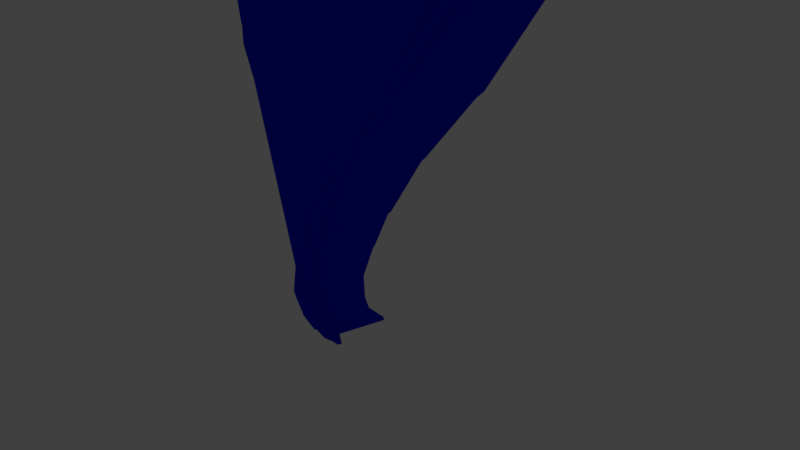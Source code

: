 # Source: MVBridgeCollider.blend  (saved by Blender 2.77.0; exported with 4.5.12 LTS)
import bpy
from mathutils import Matrix  # noqa: F401  (used for matrix-valued properties, if any)

bpy.ops.wm.read_factory_settings(use_empty=True)
scene = bpy.context.scene
scene.name = 'Scene'

# ---- collections
col_collection_1 = bpy.data.collections.new('Collection 1'); scene.collection.children.link(col_collection_1)

# ---- materials (node trees are filled in below, after node groups)
mat_bridge = bpy.data.materials.new('Bridge')
mat_bridge.alpha_threshold = 0.0
mat_bridge.use_transparent_shadow = False
mat_bridge.diffuse_color = (0.004975, 0.006493, 0.8, 1.0)
mat_bridge.roughness = 0.5

# ---- material node trees

# ---- world
world_world = bpy.data.worlds.new('World'); scene.world = world_world
world_world.color = (0.05088, 0.05088, 0.05088)
world_world.use_sun_shadow = False
world_world.sun_shadow_jitter_overblur = 0.0
world_world.cycles.sampling_method = 'MANUAL'

# ---- cameras
cam_camera = bpy.data.cameras.new('Camera')
cam_camera.clip_end = 100.0
cam_camera.lens = 35.0
cam_camera.sensor_width = 32.0
cam_camera.sensor_height = 18.0
cam_camera.ortho_scale = 7.314
cam_camera.dof.focus_distance = 0.0
cam_camera.dof.aperture_fstop = 128.0

# ---- lights
light_lamp = bpy.data.lights.new('Lamp', 'POINT')
light_lamp.transmission_factor = 0.0
light_lamp.cutoff_distance = 30.0
light_lamp.energy = 100.0
light_lamp.shadow_buffer_clip_start = 1.001
light_lamp.shadow_soft_size = 0.1
light_lamp.shadow_maximum_resolution = 0.006
light_lamp.use_absolute_resolution = True

# ---- meshes
me_cube_000 = bpy.data.meshes.new('Cube.000')
me_cube_000.from_pydata([(7.425, 0.564, 4.578), (7.381, 0.5587, 4.635), (7.319, 0.5506, 4.495), (7.275, 0.5454, 4.552), (7.304, 1.547, 4.575), (7.26, 1.541, 4.632), (7.198, 1.533, 4.492), (7.154, 1.528, 4.549), (6.556, 0.22, 3.668), (6.512, 0.2148, 3.725), (6.45, 0.2067, 3.585), (6.406, 0.2014, 3.642), (6.435, 1.203, 3.665), (6.391, 1.197, 3.722), (6.329, 1.189, 3.581), (6.285, 1.184, 3.638), (5.532, -0.1488, 2.722), (5.487, -0.1541, 2.779), (5.426, -0.1621, 2.639), (5.382, -0.1674, 2.696), (5.411, 0.8337, 2.719), (5.366, 0.8285, 2.776), (5.305, 0.8204, 2.635), (5.26, 0.8151, 2.692), (4.591, -0.3765, 1.616), (4.546, -0.3818, 1.673), (4.485, -0.3899, 1.533), (4.441, -0.3951, 1.59), (4.47, 0.606, 1.613), (4.425, 0.6008, 1.67), (4.364, 0.5927, 1.529), (4.319, 0.5874, 1.587), (3.622, -0.6455, 0.6094), (3.578, -0.6508, 0.6665), (3.516, -0.6589, 0.526), (3.472, -0.6641, 0.5831), (3.501, 0.337, 0.606), (3.457, 0.3318, 0.6631), (3.395, 0.3237, 0.5226), (3.351, 0.3184, 0.5797), (2.641, -0.7205, -0.44), (2.597, -0.7256, -0.3828), (2.535, -0.7397, -0.523), (2.491, -0.7447, -0.4657), (2.488, 0.2571, -0.4715), (2.444, 0.252, -0.4142), (2.382, 0.238, -0.5544), (2.338, 0.2329, -0.4972), (1.646, -0.8903, -1.415), (1.602, -0.8958, -1.358), (1.54, -0.8955, -1.499), (1.495, -0.901, -1.442), (1.57, 0.09605, -1.379), (1.525, 0.09051, -1.322), (1.463, 0.09088, -1.462), (1.419, 0.08534, -1.405), (0.5695, -0.8819, -2.462), (0.525, -0.8875, -2.406), (0.4631, -0.8871, -2.546), (0.4186, -0.8927, -2.489), (0.493, 0.1044, -2.426), (0.4485, 0.09887, -2.369), (0.3866, 0.09924, -2.51), (0.3421, 0.09369, -2.453), (-0.4057, -0.8094, -3.428), (-0.4507, -0.8154, -3.372), (-0.5117, -0.798, -3.512), (-0.5568, -0.804, -3.455), (-0.3917, 0.1736, -3.312), (-0.4368, 0.1676, -3.255), (-0.4978, 0.185, -3.395), (-0.5429, 0.179, -3.339), (-1.444, -0.662, -4.449), (-1.49, -0.6684, -4.393), (-1.549, -0.6377, -4.532), (-1.595, -0.6441, -4.476), (-1.36, 0.308, -4.27), (-1.406, 0.3016, -4.214), (-1.465, 0.3323, -4.353), (-1.51, 0.3259, -4.297), (-2.438, -0.3673, -5.415), (-2.484, -0.3737, -5.359), (-2.543, -0.3423, -5.498), (-2.589, -0.3487, -5.442), (-2.35, 0.6018, -5.233), (-2.396, 0.5954, -5.177), (-2.455, 0.6268, -5.315), (-2.5, 0.6204, -5.259), (-3.425, 0.01005, -6.379), (-3.468, 0.003328, -6.321), (-3.53, 0.05269, -6.452), (-3.573, 0.04597, -6.395), (-3.226, 0.9452, -6.121), (-3.27, 0.9385, -6.064), (-3.332, 0.9879, -6.195), (-3.375, 0.9811, -6.137), (-4.427, 0.5669, -7.264), (-4.47, 0.5602, -7.206), (-4.532, 0.6096, -7.338), (-4.575, 0.6029, -7.28), (-4.229, 1.502, -7.007), (-4.272, 1.495, -6.949), (-4.334, 1.545, -7.08), (-4.377, 1.538, -7.023), (-4.347, 0.713, -7.422), (-4.365, 0.6447, -7.441), (-3.954, 0.5064, -7.045), (-3.971, 0.4382, -7.064), (4.458, 0.7556, 7.572), (4.481, 0.6911, 7.597), (4.133, 0.4135, 7.209), (4.11, 0.478, 7.184), (-3.672, 0.3033, -6.754), (-3.686, 0.2334, -6.769), (-3.274, 0.135, -6.361), (-3.288, 0.0651, -6.376), (3.718, 0.2974, 6.828), (3.727, 0.226, 6.842), (3.343, 0.09535, 6.425), (3.333, 0.1668, 6.411), (-3.016, 0.02455, -6.102), (-3.032, -0.04511, -6.116), (-2.622, -0.1492, -5.707), (-2.638, -0.2189, -5.722), (3.056, 0.0776, 6.16), (3.067, 0.006568, 6.173), (2.68, -0.1297, 5.759), (2.669, -0.05866, 5.746), (-0.3486, -0.6926, -3.439), (-0.3564, -0.765, -3.445), (0.05421, -0.7711, -3.024), (0.04644, -0.8435, -3.031), (2.337, -0.08649, 5.434), (2.344, -0.1585, 5.444), (1.946, -0.255, 5.028), (1.939, -0.183, 5.019), (-1.02, -0.586, -4.108), (-1.026, -0.6583, -4.115), (-0.6138, -0.6588, -3.695), (-0.6202, -0.7312, -3.702), (-0.3478, -0.6172, 2.747), (-0.3435, -0.6898, 2.753), (-0.7473, -0.7455, 2.335), (-0.7517, -0.6728, 2.33), (-1.723, -0.4083, -4.806), (-1.733, -0.4799, -4.816), (-1.316, -0.5213, -4.403), (-1.326, -0.5929, -4.413), (0.3266, -0.565, 3.421), (0.3309, -0.6376, 3.427), (-0.07291, -0.6932, 3.009), (-0.07727, -0.6206, 3.004), (-2.38, -0.1861, -5.462), (-2.389, -0.2577, -5.472), (-1.972, -0.2991, -5.059), (-1.982, -0.3707, -5.07), (1.027, -0.412, 4.129), (1.034, -0.484, 4.138), (0.6399, -0.5799, 3.719), (0.6322, -0.5079, 3.71), (0.2784, -0.7517, -2.81), (0.2771, -0.8247, -2.811), (0.6876, -0.7634, -2.394), (0.6863, -0.8363, -2.395), (1.688, -0.2485, 4.795), (1.694, -0.3208, 4.805), (1.302, -0.4111, 4.384), (1.296, -0.3387, 4.374), (1.01, -0.8199, -2.083), (1.012, -0.8927, -2.08), (1.418, -0.7905, -1.657), (1.42, -0.8633, -1.654), (-0.9904, -0.7487, 2.111), (-0.9896, -0.8218, 2.115), (-1.39, -0.8452, 1.692), (-1.391, -0.7721, 1.688), (1.696, -0.7721, -1.398), (1.696, -0.8452, -1.395), (2.096, -0.7487, -0.9749), (2.097, -0.8218, -0.9716), (-1.668, -0.7905, 1.429), (-1.666, -0.8633, 1.432), (-2.074, -0.8927, 1.006), (-2.076, -0.8199, 1.003), (4.382, -0.3387, 1.288), (4.389, -0.4111, 1.297), (4.774, -0.2485, 1.709), (4.781, -0.3208, 1.719), (-2.399, -0.7634, 0.6922), (-2.4, -0.8363, 0.6914), (-2.809, -0.8247, 0.2752), (-2.808, -0.7517, 0.2761), (3.719, -0.5079, 0.6239), (3.726, -0.5799, 0.6331), (4.113, -0.412, 1.042), (4.121, -0.484, 1.051), (-5.059, -0.2991, -1.973), (-5.068, -0.3707, -1.983), (-5.476, -0.2577, -2.386), (-5.466, -0.1861, -2.376), (3.009, -0.6206, -0.08238), (3.013, -0.6932, -0.07691), (3.413, -0.565, 0.3352), (3.417, -0.6376, 0.3406), (-4.402, -0.5213, -1.317), (-4.412, -0.5929, -1.327), (-4.819, -0.4799, -1.73), (-4.81, -0.4083, -1.72), (2.335, -0.6728, -0.7568), (2.339, -0.7455, -0.7513), (2.738, -0.6172, -0.3392), (2.743, -0.6898, -0.3338), (-3.7, -0.6588, -0.6091), (-3.707, -0.7312, -0.6156), (-4.113, -0.6583, -1.028), (-4.106, -0.586, -1.022), (5.025, -0.183, 1.932), (5.033, -0.255, 1.942), (5.423, -0.08649, 2.348), (5.431, -0.1585, 2.357), (-3.032, -0.7711, 0.06192), (-3.04, -0.8435, 0.05577), (-3.443, -0.765, -0.3591), (-3.435, -0.6926, -0.353), (5.755, -0.05866, 2.66), (5.766, -0.1297, 2.673), (6.142, 0.0776, 3.074), (6.153, 0.006568, 3.087), (-5.708, -0.1492, -2.621), (-5.724, -0.2189, -2.636), (-6.118, -0.04511, -3.03), (-6.102, 0.02455, -3.015), (6.42, 0.1668, 3.325), (6.429, 0.09535, 3.338), (6.804, 0.2974, 3.742), (6.814, 0.226, 3.756), (-6.36, 0.135, -3.274), (-6.375, 0.0651, -3.29), (-6.772, 0.2334, -3.683), (-6.758, 0.3033, -3.667), (7.196, 0.478, 4.098), (7.219, 0.4135, 4.123), (7.544, 0.7556, 4.485), (7.568, 0.6911, 4.511), (-7.04, 0.5064, -3.959), (-7.058, 0.4382, -3.977), (-7.451, 0.6447, -4.355), (-7.434, 0.713, -4.336), (4.448, 0.6547, 7.29), (4.403, 0.6494, 7.347), (4.342, 0.6414, 7.206), (4.297, 0.6361, 7.264), (4.326, 1.637, 7.287), (4.282, 1.632, 7.344), (4.221, 1.624, 7.203), (4.176, 1.619, 7.26), (3.578, 0.3108, 6.379), (3.534, 0.3055, 6.437), (3.472, 0.2974, 6.296), (3.428, 0.2922, 6.353), (3.457, 1.293, 6.376), (3.413, 1.288, 6.433), (3.351, 1.28, 6.293), (3.307, 1.275, 6.35), (2.554, -0.05807, 5.434), (2.51, -0.06333, 5.491), (2.448, -0.07141, 5.35), (2.404, -0.07667, 5.407), (2.433, 0.9245, 5.43), (2.389, 0.9192, 5.487), (2.327, 0.9111, 5.347), (2.283, 0.9059, 5.404), (1.613, -0.2858, 4.328), (1.569, -0.291, 4.385), (1.507, -0.2991, 4.244), (1.463, -0.3044, 4.301), (1.492, 0.6968, 4.324), (1.448, 0.6915, 4.381), (1.386, 0.6834, 4.241), (1.342, 0.6781, 4.298), (0.6441, -0.5548, 3.321), (0.5998, -0.5601, 3.378), (0.5381, -0.5681, 3.238), (0.4939, -0.5734, 3.295), (0.523, 0.4277, 3.318), (0.4787, 0.4225, 3.375), (0.417, 0.4144, 3.234), (0.3728, 0.4091, 3.291), (-0.3372, -0.6298, 2.272), (-0.3813, -0.6348, 2.329), (-0.4427, -0.6489, 2.189), (-0.4867, -0.654, 2.246), (-0.49, 0.3478, 2.24), (-0.5341, 0.3428, 2.297), (-0.5954, 0.3287, 2.157), (-0.6395, 0.3236, 2.214), (-1.332, -0.7996, 1.297), (-1.376, -0.8051, 1.354), (-1.438, -0.8047, 1.213), (-1.483, -0.8103, 1.27), (-1.408, 0.1868, 1.333), (-1.453, 0.1812, 1.39), (-1.515, 0.1816, 1.249), (-1.559, 0.1761, 1.306), (-2.408, -0.7912, 0.2491), (-2.453, -0.7968, 0.306), (-2.515, -0.7964, 0.1653), (-2.559, -0.8019, 0.2222), (-2.485, 0.1951, 0.2853), (-2.529, 0.1896, 0.3422), (-2.591, 0.19, 0.2016), (-2.636, 0.1844, 0.2584), (-3.384, -0.7187, -0.7168), (-3.429, -0.7247, -0.6604), (-3.49, -0.7073, -0.8003), (-3.535, -0.7133, -0.7439), (-3.37, 0.2643, -0.6003), (-3.415, 0.2583, -0.5439), (-3.476, 0.2757, -0.6838), (-3.521, 0.2697, -0.6274), (-4.422, -0.5713, -1.738), (-4.468, -0.5776, -1.682), (-4.527, -0.547, -1.82), (-4.573, -0.5533, -1.764), (-4.338, 0.3987, -1.559), (-4.383, 0.3924, -1.503), (-4.443, 0.4231, -1.641), (-4.488, 0.4167, -1.585), (-5.416, -0.2765, -2.704), (-5.462, -0.2829, -2.648), (-5.521, -0.2515, -2.786), (-5.566, -0.2579, -2.73), (-5.328, 0.6925, -2.521), (-5.374, 0.6861, -2.465), (-5.433, 0.7175, -2.604), (-5.478, 0.7111, -2.548), (-6.403, 0.1008, -3.667), (-6.446, 0.09405, -3.609), (-6.508, 0.1434, -3.741), (-6.551, 0.1367, -3.683), (-6.204, 1.036, -3.41), (-6.247, 1.029, -3.352), (-6.31, 1.079, -3.484), (-6.353, 1.072, -3.426), (-7.405, 0.6577, -4.552), (-7.448, 0.6509, -4.494), (-7.51, 0.7003, -4.626), (-7.553, 0.6936, -4.568), (-7.206, 1.593, -4.295), (-7.25, 1.586, -4.237), (-7.312, 1.635, -4.369), (-7.355, 1.629, -4.311)], [(55, 52), (303, 300)], [(1, 3, 2, 0), (7, 5, 4, 6), (0, 2, 6, 4), (5, 7, 3, 1), (9, 11, 10, 8), (15, 13, 12, 14), (8, 10, 14, 12), (13, 15, 11, 9), (17, 19, 18, 16), (23, 21, 20, 22), (16, 18, 22, 20), (21, 23, 19, 17), (25, 27, 26, 24), (31, 29, 28, 30), (24, 26, 30, 28), (29, 31, 27, 25), (33, 35, 34, 32), (39, 37, 36, 38), (32, 34, 38, 36), (37, 39, 35, 33), (41, 43, 42, 40), (47, 45, 44, 46), (40, 42, 46, 44), (45, 47, 43, 41), (49, 51, 50, 48), (55, 53, 52, 54), (48, 50, 54, 52), (53, 55, 51, 49), (57, 59, 58, 56), (63, 61, 60, 62), (56, 58, 62, 60), (61, 63, 59, 57), (65, 67, 66, 64), (71, 69, 68, 70), (64, 66, 70, 68), (69, 71, 67, 65), (73, 75, 74, 72), (79, 77, 76, 78), (72, 74, 78, 76), (77, 79, 75, 73), (81, 83, 82, 80), (87, 85, 84, 86), (80, 82, 86, 84), (85, 87, 83, 81), (89, 91, 90, 88), (95, 93, 92, 94), (88, 90, 94, 92), (93, 95, 91, 89), (97, 99, 98, 96), (99, 103, 102, 98), (103, 101, 100, 102), (96, 98, 102, 100), (101, 103, 99, 97), (101, 95, 94, 100), (97, 91, 95, 101), (97, 91, 90, 96), (100, 94, 90, 96), (86, 87, 93, 92), (92, 86, 82, 88), (89, 83, 82, 88), (89, 83, 87, 93), (85, 84, 78, 79), (84, 78, 74, 80), (81, 75, 74, 80), (81, 75, 79, 85), (67, 71, 77, 73), (73, 67, 66, 72), (76, 70, 66, 72), (69, 68, 62, 63), (68, 62, 58, 64), (65, 59, 58, 64), (65, 59, 63, 69), (54, 50, 56, 60), (57, 51, 50, 56), (57, 51, 55, 61), (61, 55, 54, 60), (53, 52, 46, 47), (52, 46, 42, 48), (49, 43, 42, 48), (49, 43, 47, 53), (38, 39, 45, 44), (44, 38, 34, 40), (41, 35, 34, 40), (41, 35, 39, 45), (37, 31, 30, 36), (36, 30, 26, 32), (33, 27, 26, 32), (33, 27, 31, 37), (28, 29, 23, 22), (28, 22, 18, 24), (25, 19, 18, 24), (25, 19, 23, 29), (20, 14, 15, 21), (17, 11, 15, 21), (17, 11, 10, 16), (20, 14, 10, 16), (12, 6, 7, 13), (9, 3, 7, 13), (9, 3, 2, 8), (12, 6, 2, 8), (77, 71, 70, 76), (0, 4, 5, 1), (105, 107, 106, 104), (146, 204, 207, 144), (120, 231, 236, 114), (168, 183, 188, 162), (113, 115, 114, 112), (233, 118, 117, 235), (107, 245, 238, 113), (187, 165, 134, 217), (121, 123, 122, 120), (145, 206, 205, 147), (112, 239, 244, 106), (162, 188, 191, 160), (129, 131, 130, 128), (216, 135, 164, 186), (161, 190, 189, 163), (178, 172, 175, 176), (137, 139, 138, 136), (131, 221, 190, 161), (195, 157, 166, 185), (160, 191, 220, 130), (145, 147, 146, 144), (177, 174, 173, 179), (194, 156, 159, 192), (184, 167, 156, 194), (153, 155, 154, 152), (139, 213, 222, 129), (106, 244, 247, 104), (128, 223, 212, 138), (161, 163, 162, 160), (193, 158, 157, 195), (210, 140, 143, 208), (105, 246, 245, 107), (169, 171, 170, 168), (203, 149, 158, 193), (122, 228, 231, 120), (104, 247, 246, 105), (177, 179, 178, 176), (192, 159, 148, 202), (209, 142, 141, 211), (226, 124, 127, 224), (185, 187, 186, 184), (147, 205, 214, 137), (121, 230, 229, 123), (138, 212, 215, 136), (193, 195, 194, 192), (136, 215, 204, 146), (225, 126, 125, 227), (242, 108, 111, 240), (201, 203, 202, 200), (211, 141, 150, 201), (137, 214, 213, 139), (154, 196, 199, 152), (209, 211, 210, 208), (243, 109, 108, 242), (200, 151, 140, 210), (241, 110, 109, 243), (217, 219, 218, 216), (155, 197, 206, 145), (235, 117, 110, 241), (153, 198, 197, 155), (225, 227, 226, 224), (144, 207, 196, 154), (170, 180, 183, 168), (240, 111, 116, 234), (233, 235, 234, 232), (179, 173, 142, 209), (169, 182, 181, 171), (186, 164, 167, 184), (241, 243, 242, 240), (208, 143, 172, 178), (123, 229, 198, 153), (227, 125, 118, 233), (152, 199, 228, 122), (185, 166, 165, 187), (113, 112, 106, 107), (202, 148, 151, 200), (232, 119, 124, 226), (171, 181, 174, 177), (121, 120, 114, 115), (114, 236, 239, 112), (176, 175, 180, 170), (153, 152, 122, 123), (201, 150, 149, 203), (218, 132, 135, 216), (113, 238, 237, 115), (154, 155, 145, 144), (219, 133, 126, 225), (130, 220, 223, 128), (224, 127, 132, 218), (146, 147, 137, 136), (217, 134, 133, 219), (234, 116, 119, 232), (115, 237, 230, 121), (138, 139, 129, 128), (163, 189, 182, 169), (110, 117, 116, 111), (118, 125, 124, 119), (126, 133, 132, 127), (134, 165, 164, 135), (161, 160, 130, 131), (156, 167, 166, 157), (169, 168, 162, 163), (148, 159, 158, 149), (140, 151, 150, 141), (142, 173, 172, 143), (177, 176, 170, 171), (174, 181, 180, 175), (182, 189, 188, 183), (190, 221, 220, 191), (209, 208, 178, 179), (212, 223, 222, 213), (204, 215, 214, 205), (196, 207, 206, 197), (210, 211, 201, 200), (198, 229, 228, 199), (230, 237, 236, 231), (238, 245, 244, 239), (202, 203, 193, 192), (110, 111, 108, 109), (118, 119, 116, 117), (126, 127, 124, 125), (194, 195, 185, 184), (134, 135, 132, 133), (142, 143, 140, 141), (150, 151, 148, 149), (217, 216, 186, 187), (158, 159, 156, 157), (166, 167, 164, 165), (174, 175, 172, 173), (225, 224, 218, 219), (182, 183, 180, 181), (190, 191, 188, 189), (198, 199, 196, 197), (233, 232, 226, 227), (206, 207, 204, 205), (214, 215, 212, 213), (222, 223, 220, 221), (241, 240, 234, 235), (230, 231, 228, 229), (238, 239, 236, 237), (246, 247, 244, 245), (129, 222, 221, 131), (249, 251, 250, 248), (255, 253, 252, 254), (248, 250, 254, 252), (253, 255, 251, 249), (257, 259, 258, 256), (263, 261, 260, 262), (256, 258, 262, 260), (261, 263, 259, 257), (265, 267, 266, 264), (271, 269, 268, 270), (264, 266, 270, 268), (269, 271, 267, 265), (273, 275, 274, 272), (279, 277, 276, 278), (272, 274, 278, 276), (277, 279, 275, 273), (281, 283, 282, 280), (287, 285, 284, 286), (280, 282, 286, 284), (285, 287, 283, 281), (289, 291, 290, 288), (295, 293, 292, 294), (288, 290, 294, 292), (293, 295, 291, 289), (297, 299, 298, 296), (303, 301, 300, 302), (296, 298, 302, 300), (301, 303, 299, 297), (305, 307, 306, 304), (311, 309, 308, 310), (304, 306, 310, 308), (309, 311, 307, 305), (313, 315, 314, 312), (319, 317, 316, 318), (312, 314, 318, 316), (317, 319, 315, 313), (321, 323, 322, 320), (327, 325, 324, 326), (320, 322, 326, 324), (325, 327, 323, 321), (329, 331, 330, 328), (335, 333, 332, 334), (328, 330, 334, 332), (333, 335, 331, 329), (337, 339, 338, 336), (343, 341, 340, 342), (336, 338, 342, 340), (341, 343, 339, 337), (345, 347, 346, 344), (347, 351, 350, 346), (351, 349, 348, 350), (344, 346, 350, 348), (349, 351, 347, 345), (349, 343, 342, 348), (345, 339, 343, 349), (345, 339, 338, 344), (348, 342, 338, 344), (334, 335, 341, 340), (340, 334, 330, 336), (337, 331, 330, 336), (337, 331, 335, 341), (333, 332, 326, 327), (332, 326, 322, 328), (329, 323, 322, 328), (329, 323, 327, 333), (315, 319, 325, 321), (321, 315, 314, 320), (324, 318, 314, 320), (317, 316, 310, 311), (316, 310, 306, 312), (313, 307, 306, 312), (313, 307, 311, 317), (302, 298, 304, 308), (305, 299, 298, 304), (305, 299, 303, 309), (309, 303, 302, 308), (301, 300, 294, 295), (300, 294, 290, 296), (297, 291, 290, 296), (297, 291, 295, 301), (286, 287, 293, 292), (292, 286, 282, 288), (289, 283, 282, 288), (289, 283, 287, 293), (285, 279, 278, 284), (284, 278, 274, 280), (281, 275, 274, 280), (281, 275, 279, 285), (276, 277, 271, 270), (276, 270, 266, 272), (273, 267, 266, 272), (273, 267, 271, 277), (268, 262, 263, 269), (265, 259, 263, 269), (265, 259, 258, 264), (268, 262, 258, 264), (260, 254, 255, 261), (257, 251, 255, 261), (257, 251, 250, 256), (260, 254, 250, 256), (325, 319, 318, 324), (248, 252, 253, 249)])
me_cube_000.materials.append(mat_bridge)
me_cube_000.use_remesh_preserve_volume = False
me_cube_000.use_remesh_preserve_attributes = False
me_cube_000.use_mirror_vertex_groups = False
me_cube_000.update()

# ---- objects
ob_cube_000 = bpy.data.objects.new('Cube.000', me_cube_000)
ob_lamp = bpy.data.objects.new('Lamp', light_lamp)
ob_camera = bpy.data.objects.new('Camera', cam_camera)

# ---- transforms, parenting, visibility, modifiers, constraints
ob_cube_000.location = (0.1702, -0.1885, 3.584)
ob_cube_000.lineart.crease_threshold = 0.0
ob_lamp.location = (0.3313, -0.8326, 6.054)
ob_lamp.rotation_euler = (0.6503, 0.05522, 2.331)
ob_lamp.scale = (2.124, 1.815, 1.626)
ob_lamp.lock_rotations_4d = False
ob_lamp.empty_display_type = 'ARROWS'
ob_lamp.color = (0.0, 0.0, 0.0, 0.0)
ob_lamp.lineart.crease_threshold = 0.0
ob_camera.location = (8.976, -2.877, 5.344)
ob_camera.rotation_euler = (1.109, 0.01082, 1.231)
ob_camera.lock_rotations_4d = False
ob_camera.empty_display_type = 'ARROWS'
ob_camera.color = (0.0, 0.0, 0.0, 0.0)
ob_camera.display_type = 'WIRE'
ob_camera.lineart.crease_threshold = 0.0

# ---- collection membership
col_collection_1.objects.link(ob_cube_000)
col_collection_1.objects.link(ob_lamp)
col_collection_1.objects.link(ob_camera)

# ---- scene / render settings (as saved in the file)
scene.camera = ob_camera
scene.frame_start = 1; scene.frame_end = 250; scene.frame_set(4)
scene.render.engine = 'BLENDER_EEVEE_NEXT'
scene.render.resolution_percentage = 50
scene.render.dither_intensity = 0.0
scene.cycles.use_denoising = False
scene.cycles.samples = 128
scene.cycles.sampling_pattern = 'TABULATED_SOBOL'
scene.cycles.light_sampling_threshold = 0.0
scene.cycles.use_adaptive_sampling = False
scene.cycles.use_light_tree = False
scene.cycles.blur_glossy = 0.0
scene.cycles.sample_clamp_indirect = 0.0
scene.view_settings.view_transform = 'Standard'
bpy.context.view_layer.update()
